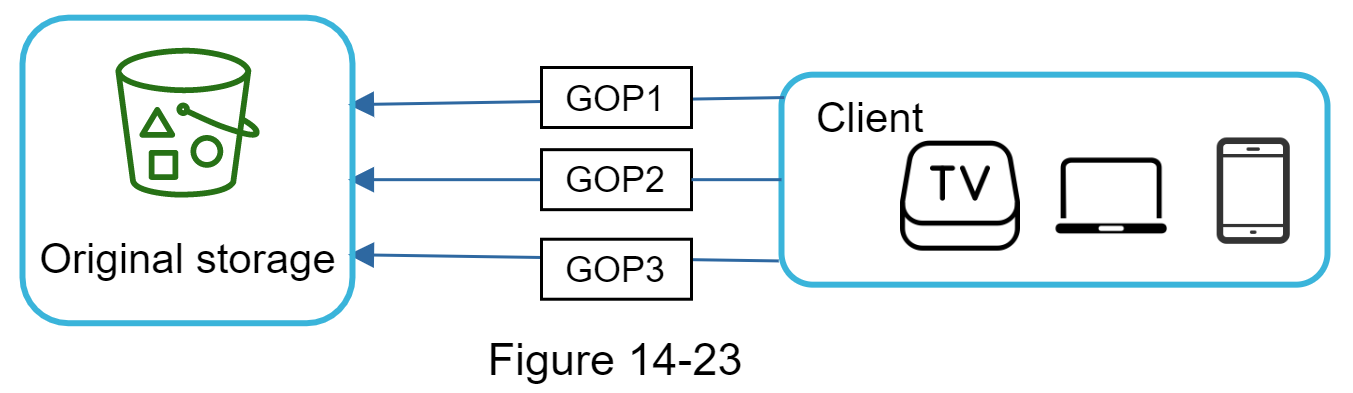

The diagram above was exported from draw.io. Its source (the exported page's mxGraphModel, read from the mxfile embedded in the PNG):
<mxGraphModel dx="1419" dy="784" grid="1" gridSize="10" guides="1" tooltips="1" connect="1" arrows="1" fold="1" page="1" pageScale="1" pageWidth="850" pageHeight="1100" math="0" shadow="0">
  <root>
    <mxCell id="0" />
    <mxCell id="1" parent="0" />
    <mxCell id="NtupmFPN2u71G5FPOFye-2" value="" style="group" parent="1" vertex="1" connectable="0">
      <mxGeometry x="130" y="328" width="450" height="127.24000000000001" as="geometry" />
    </mxCell>
    <mxCell id="Kn-TOenTg0_Q5EY71pOZ-50" value="" style="rounded=1;whiteSpace=wrap;html=1;align=center;fillColor=none;strokeColor=none;" parent="NtupmFPN2u71G5FPOFye-2" vertex="1">
      <mxGeometry width="450" height="120" as="geometry" />
    </mxCell>
    <mxCell id="Kn-TOenTg0_Q5EY71pOZ-5" value="" style="group" parent="NtupmFPN2u71G5FPOFye-2" vertex="1" connectable="0">
      <mxGeometry x="260" y="24.390000000000043" width="182" height="70" as="geometry" />
    </mxCell>
    <mxCell id="Kn-TOenTg0_Q5EY71pOZ-6" value="" style="rounded=1;whiteSpace=wrap;html=1;fontSize=14;align=center;fillColor=none;strokeWidth=2;strokeColor=#3AB4DA;" parent="Kn-TOenTg0_Q5EY71pOZ-5" vertex="1">
      <mxGeometry width="182" height="70" as="geometry" />
    </mxCell>
    <mxCell id="Kn-TOenTg0_Q5EY71pOZ-7" value="" style="shape=image;html=1;verticalAlign=top;verticalLabelPosition=bottom;labelBackgroundColor=#ffffff;imageAspect=0;aspect=fixed;image=https://cdn4.iconfinder.com/data/icons/miu/24/device-laptop-computer-outline-stroke-128.png;dashed=1;strokeWidth=3;fillColor=none;fontSize=14;fontColor=#000000;align=center;" parent="Kn-TOenTg0_Q5EY71pOZ-5" vertex="1">
      <mxGeometry x="90.18423551756882" y="21.42857142857143" width="40.418181818181814" height="40.418181818181814" as="geometry" />
    </mxCell>
    <mxCell id="Kn-TOenTg0_Q5EY71pOZ-8" value="&lt;font style=&quot;font-size: 14px&quot;&gt;Client&lt;/font&gt;" style="text;html=1;resizable=0;points=[];autosize=1;align=left;verticalAlign=top;spacingTop=-4;fontSize=16;" parent="Kn-TOenTg0_Q5EY71pOZ-5" vertex="1">
      <mxGeometry x="9.997758784425457" y="1.4267532467532291" width="50" height="20" as="geometry" />
    </mxCell>
    <mxCell id="Kn-TOenTg0_Q5EY71pOZ-9" value="" style="shape=image;html=1;verticalAlign=top;verticalLabelPosition=bottom;labelBackgroundColor=#ffffff;imageAspect=0;aspect=fixed;image=https://cdn3.iconfinder.com/data/icons/linecons-free-vector-icons-pack/32/phone-128.png;dashed=1;strokeWidth=3;fillColor=none;fontSize=14;fontColor=#000000;align=center;" parent="Kn-TOenTg0_Q5EY71pOZ-5" vertex="1">
      <mxGeometry x="139.99549857549857" y="21.42857142857143" width="35.454545454545446" height="35.454545454545446" as="geometry" />
    </mxCell>
    <mxCell id="Kn-TOenTg0_Q5EY71pOZ-10" value="" style="shape=image;html=1;verticalAlign=top;verticalLabelPosition=bottom;labelBackgroundColor=#ffffff;imageAspect=0;aspect=fixed;image=https://cdn0.iconfinder.com/data/icons/iphone-7-airpods-icons/24/apple-tv-box-128.png" parent="Kn-TOenTg0_Q5EY71pOZ-5" vertex="1">
      <mxGeometry x="40" y="19.159999999999997" width="40" height="40" as="geometry" />
    </mxCell>
    <mxCell id="Kn-TOenTg0_Q5EY71pOZ-16" style="edgeStyle=none;rounded=0;html=1;endArrow=block;jettySize=auto;orthogonalLoop=1;strokeWidth=1;fontSize=16;strokeColor=#2e68a1;entryX=1;entryY=0.5;entryDx=0;entryDy=0;exitX=0;exitY=0.5;exitDx=0;exitDy=0;" parent="NtupmFPN2u71G5FPOFye-2" source="Kn-TOenTg0_Q5EY71pOZ-23" edge="1">
      <mxGeometry relative="1" as="geometry">
        <mxPoint x="120" y="287.58421813928294" as="sourcePoint" />
        <mxPoint x="115.57999999999993" y="59.38999999999987" as="targetPoint" />
      </mxGeometry>
    </mxCell>
    <mxCell id="Kn-TOenTg0_Q5EY71pOZ-25" style="edgeStyle=none;rounded=0;html=1;endArrow=block;jettySize=auto;orthogonalLoop=1;strokeWidth=1;fontSize=16;strokeColor=#2e68a1;entryX=1;entryY=0.25;entryDx=0;entryDy=0;exitX=0.005;exitY=0.109;exitDx=0;exitDy=0;exitPerimeter=0;" parent="NtupmFPN2u71G5FPOFye-2" source="Kn-TOenTg0_Q5EY71pOZ-6" edge="1">
      <mxGeometry relative="1" as="geometry">
        <mxPoint x="260" y="24" as="sourcePoint" />
        <mxPoint x="115.57999999999993" y="34.38999999999987" as="targetPoint" />
      </mxGeometry>
    </mxCell>
    <mxCell id="Kn-TOenTg0_Q5EY71pOZ-26" style="edgeStyle=none;rounded=0;html=1;endArrow=block;jettySize=auto;orthogonalLoop=1;strokeWidth=1;fontSize=16;strokeColor=#2e68a1;entryX=1;entryY=0.75;entryDx=0;entryDy=0;exitX=-0.005;exitY=0.887;exitDx=0;exitDy=0;exitPerimeter=0;" parent="NtupmFPN2u71G5FPOFye-2" source="Kn-TOenTg0_Q5EY71pOZ-6" edge="1">
      <mxGeometry relative="1" as="geometry">
        <mxPoint x="250" y="82" as="sourcePoint" />
        <mxPoint x="115.57999999999993" y="84.38999999999987" as="targetPoint" />
      </mxGeometry>
    </mxCell>
    <mxCell id="Kn-TOenTg0_Q5EY71pOZ-42" value="" style="group" parent="NtupmFPN2u71G5FPOFye-2" vertex="1" connectable="0">
      <mxGeometry x="7" y="5.389999999999986" width="110.00000000000001" height="101.85000000000002" as="geometry" />
    </mxCell>
    <mxCell id="Kn-TOenTg0_Q5EY71pOZ-43" value="" style="whiteSpace=wrap;html=1;rounded=1;strokeColor=#3AB4DA;fillColor=none;gradientColor=none;fontSize=15;align=center;strokeWidth=2;" parent="Kn-TOenTg0_Q5EY71pOZ-42" vertex="1">
      <mxGeometry x="1.4210854715202004e-14" width="110" height="101.85" as="geometry" />
    </mxCell>
    <mxCell id="Kn-TOenTg0_Q5EY71pOZ-44" value="" style="outlineConnect=0;fontColor=#232F3E;gradientColor=none;fillColor=#277116;strokeColor=none;dashed=0;verticalLabelPosition=bottom;verticalAlign=top;align=center;html=1;fontSize=12;fontStyle=0;aspect=fixed;pointerEvents=1;shape=mxgraph.aws4.bucket_with_objects;" parent="Kn-TOenTg0_Q5EY71pOZ-42" vertex="1">
      <mxGeometry x="30.960000000000008" y="10" width="48.08" height="50" as="geometry" />
    </mxCell>
    <mxCell id="Kn-TOenTg0_Q5EY71pOZ-45" value="&lt;font style=&quot;font-size: 14px&quot;&gt;Original storage&lt;/font&gt;" style="text;html=1;resizable=0;points=[];autosize=1;align=center;verticalAlign=top;spacingTop=-4;fontSize=14;fontColor=#000000;" parent="Kn-TOenTg0_Q5EY71pOZ-42" vertex="1">
      <mxGeometry y="69.31326801959409" width="110" height="20" as="geometry" />
    </mxCell>
    <mxCell id="Kn-TOenTg0_Q5EY71pOZ-23" value="GOP2" style="rounded=0;whiteSpace=wrap;html=1;" parent="NtupmFPN2u71G5FPOFye-2" vertex="1">
      <mxGeometry x="180.00000000000006" y="49.389999999999986" width="50" height="20" as="geometry" />
    </mxCell>
    <mxCell id="Kn-TOenTg0_Q5EY71pOZ-49" style="edgeStyle=none;rounded=0;html=1;endArrow=none;jettySize=auto;orthogonalLoop=1;strokeWidth=1;fontSize=16;strokeColor=#2e68a1;entryX=1;entryY=0.5;entryDx=0;entryDy=0;exitX=0;exitY=0.5;exitDx=0;exitDy=0;endFill=0;" parent="NtupmFPN2u71G5FPOFye-2" source="Kn-TOenTg0_Q5EY71pOZ-6" target="Kn-TOenTg0_Q5EY71pOZ-23" edge="1">
      <mxGeometry relative="1" as="geometry">
        <mxPoint x="260" y="59.3900000000001" as="sourcePoint" />
        <mxPoint x="115.57999999999993" y="59.38999999999987" as="targetPoint" />
      </mxGeometry>
    </mxCell>
    <mxCell id="Kn-TOenTg0_Q5EY71pOZ-22" value="GOP1" style="rounded=0;whiteSpace=wrap;html=1;fillColor=#ffffff;" parent="NtupmFPN2u71G5FPOFye-2" vertex="1">
      <mxGeometry x="180.00000000000006" y="22" width="50" height="20" as="geometry" />
    </mxCell>
    <mxCell id="Kn-TOenTg0_Q5EY71pOZ-24" value="GOP3" style="rounded=0;whiteSpace=wrap;html=1;" parent="NtupmFPN2u71G5FPOFye-2" vertex="1">
      <mxGeometry x="180.00000000000006" y="79.24000000000001" width="50" height="20" as="geometry" />
    </mxCell>
    <mxCell id="NtupmFPN2u71G5FPOFye-3" value="&lt;font style=&quot;font-size: 15px&quot;&gt;Figure 14-23&lt;/font&gt;" style="text;html=1;strokeColor=none;fillColor=none;align=center;verticalAlign=middle;whiteSpace=wrap;rounded=0;" parent="NtupmFPN2u71G5FPOFye-2" vertex="1">
      <mxGeometry x="160" y="109.24000000000001" width="90" height="20" as="geometry" />
    </mxCell>
  </root>
</mxGraphModel>